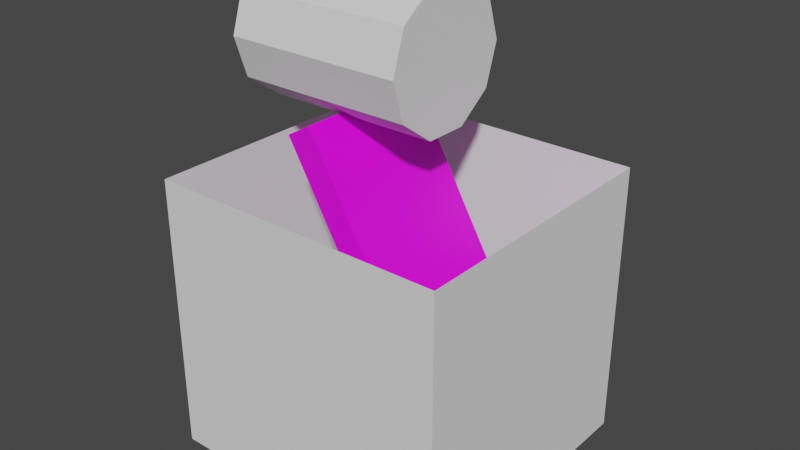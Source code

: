 # Source: console-01.blend  (saved by Blender 3.0.42; exported with 4.5.12 LTS)
import bpy
from mathutils import Matrix  # noqa: F401  (used for matrix-valued properties, if any)

bpy.ops.wm.read_factory_settings(use_empty=True)
scene = bpy.context.scene
scene.name = 'Scene'

# ---- collections
col_body = bpy.data.collections.new('body'); scene.collection.children.link(col_body)
col_collision_mesh = bpy.data.collections.new('collision_mesh'); scene.collection.children.link(col_collision_mesh)

# ---- images (referenced by path relative to the original .blend; pixels are not part of the script)
import os
ASSET_DIR = os.environ.get("B2B_ASSET_DIR", "")  # directory of the original .blend (textures are referenced by path, not embedded)
HERE = os.path.dirname(os.path.abspath(__file__))  # packed textures are extracted next to this script under _unpacked/

def load_image(name, relpath, width, height, colorspace="sRGB"):
    """Load a texture the original file referenced (path relative to the .blend, or extracted next to this script)."""
    p = next((c for c in (os.path.join(HERE, relpath), os.path.join(ASSET_DIR, relpath)) if relpath and os.path.exists(c)), "")
    if p:
        img = bpy.data.images.load(p, check_existing=True)
        img.name = name
    else:  # same state as the original file: an image datablock whose file is absent (Cycles renders it pink)
        img = bpy.data.images.new(name, width, height)
        img.source = "FILE"
        img.filepath = "//" + (relpath or name)
    img.colorspace_settings.name = colorspace
    return img
img_entities_texture_01_png = load_image('entities_texture-01.png', 'entities_texture-01.png', 1024, 1024, 'sRGB')

# ---- materials (node trees are filled in below, after node groups)
mat_primary_texture = bpy.data.materials.new('primary_texture')
mat_primary_texture.use_transparent_shadow = False

# ---- material node trees
mat_primary_texture.use_nodes = True; mat_primary_texture.node_tree.nodes.clear()
_N = mat_primary_texture.node_tree.nodes; _L = mat_primary_texture.node_tree.links
n0 = _N.new('ShaderNodeBsdfPrincipled'); n0.name = 'Principled BSDF'; n0.location = (10, 300)
n0.distribution = 'GGX'
n0.subsurface_method = 'RANDOM_WALK_SKIN'
n0.inputs[3].default_value = 1.45
n0.inputs[27].default_value = (0.0, 0.0, 0.0, 1.0)
n0.inputs[28].default_value = 1.0
n1 = _N.new('ShaderNodeOutputMaterial'); n1.name = 'Material Output'; n1.location = (300, 300)
n2 = _N.new('ShaderNodeTexImage'); n2.name = 'Image Texture'; n2.location = (-280, 248)
n2.image = img_entities_texture_01_png
_L.new(n0.outputs[0], n1.inputs[0])
_L.new(n2.outputs[0], n0.inputs[0])
n1.is_active_output = True

# ---- world
world_world = bpy.data.worlds.new('World'); scene.world = world_world
world_world.use_nodes = True; world_world.node_tree.nodes.clear()
_N = world_world.node_tree.nodes; _L = world_world.node_tree.links
n0 = _N.new('ShaderNodeOutputWorld'); n0.name = 'World Output'; n0.location = (300, 300)
n1 = _N.new('ShaderNodeBackground'); n1.name = 'Background'; n1.location = (10, 300)
n1.inputs[0].default_value = (0.05088, 0.05088, 0.05088, 1.0)
_L.new(n1.outputs[0], n0.inputs[0])
n0.is_active_output = True
world_world.color = (0.05088, 0.05088, 0.05088)
world_world.use_sun_shadow = False
world_world.sun_shadow_jitter_overblur = 0.0

# ---- meshes
me_cylinder = bpy.data.meshes.new('Cylinder')
me_cylinder.from_pydata([(-1.0, 1.0, 0.0), (1.0, 1.0, 0.0), (-1.0, 0.809, -0.5878), (1.0, 0.809, -0.5878), (-1.0, 0.309, -0.9511), (1.0, 0.309, -0.9511), (-1.0, -0.309, -0.9511), (1.0, -0.309, -0.9511), (-1.0, -0.809, -0.5878), (1.0, -0.809, -0.5878), (-1.0, -1.0, 1.192e-07), (1.0, -1.0, 5.96e-08), (-1.0, -0.809, 0.5878), (1.0, -0.809, 0.5878), (-1.0, -0.309, 0.9511), (1.0, -0.309, 0.9511), (-1.0, 0.309, 0.9511), (1.0, 0.309, 0.9511), (-1.0, 0.809, 0.5878), (1.0, 0.809, 0.5878)], [], [(0, 1, 3, 2), (2, 3, 5, 4), (4, 5, 7, 6), (6, 7, 9, 8), (8, 9, 11, 10), (10, 11, 13, 12), (12, 13, 15, 14), (14, 15, 17, 16), (3, 1, 19, 17, 15, 13, 11, 9, 7, 5), (16, 17, 19, 18), (18, 19, 1, 0), (0, 2, 4, 6, 8, 10, 12, 14, 16, 18)])
_uv = me_cylinder.uv_layers.new(name='UVMap')
_uv.uv.foreach_set('vector', [1.154, 0.75, 0.8461, 0.75, 0.8366, 0.6031, 1.144, 0.6031, 1.051, 0.6031, 0.8608, 0.6031, 0.7953, 0.5122, 0.9856, 0.5122, 0.8, 0.5122, 0.8, 0.5122, 0.7, 0.5122, 0.7, 0.5122, 0.5144, 0.5122, 0.7047, 0.5122, 0.6392, 0.6031, 0.449, 0.6031, 0.3557, 0.6031, 0.6634, 0.6031, 0.6539, 0.75, 0.3461, 0.75, 0.3461, 0.75, 0.6539, 0.75, 0.6443, 0.8969, 0.3366, 0.8969, 0.3608, 0.8969, 0.551, 0.8969, 0.4856, 0.9878, 0.2953, 0.9878, 0.3, 0.9878, 0.3, 0.9878, 0.2, 0.9878, 0.2, 0.9878, 0.49, 0.4442, 0.49, 0.49, 0.49, 0.4442, 0.49, 0.3242, 0.49, 0.1758, 0.49, 0.05584, 0.49, 0.01, 0.49, 0.05584, 0.49, 0.1758, 0.49, 0.3242, 0.2047, 0.9878, 0.01444, 0.9878, -0.05101, 0.8969, 0.1392, 0.8969, 0.1634, 0.8969, -0.1443, 0.8969, -0.1539, 0.75, 0.1539, 0.75, 0.51, 0.49, 0.51, 0.4442, 0.51, 0.3242, 0.51, 0.1758, 0.51, 0.05584, 0.51, 0.01, 0.51, 0.05584, 0.51, 0.1758, 0.51, 0.3242, 0.51, 0.4442])
me_cylinder.use_remesh_fix_poles = True
me_cylinder.use_remesh_preserve_attributes = False
me_cylinder.update()
me_plane_001 = bpy.data.meshes.new('Plane.001')
me_plane_001.from_pydata([(-0.4583, -0.5, -1.49e-08), (1.0, -0.5, 0.0), (-0.4583, 0.5, -1.49e-08), (1.0, 0.5, 0.0), (-0.4583, 0.3333, -1.49e-08), (-0.4583, -0.3333, -1.49e-08), (-0.2917, -0.5, -1.49e-08), (0.8333, -0.5, 0.0), (1.0, -0.3333, 0.0), (1.0, 0.3333, 0.0), (0.8333, 0.5, 0.0), (-0.2917, 0.5, -1.49e-08), (-0.2917, -0.3333, -1.49e-08), (-0.2917, 0.3333, -1.49e-08), (0.8333, -0.3333, 0.0), (0.8333, 0.3333, 0.0), (-0.4583, -0.5, -0.2), (1.0, -0.5, -0.2), (-0.4583, 0.5, -0.2), (1.0, 0.5, -0.2), (-0.4583, 0.3333, -0.2), (-0.4583, -0.3333, -0.2), (-0.2917, -0.5, -0.2), (0.8333, -0.5, -0.2), (1.0, -0.3333, -0.2), (1.0, 0.3333, -0.2), (0.8333, 0.5, -0.2), (-0.2917, 0.5, -0.2), (-0.4583, 0.3333, -1.49e-08), (-0.4583, -0.3333, -1.49e-08), (-0.2917, -0.3333, -1.49e-08), (-0.2917, 0.3333, -1.49e-08), (-0.4583, -0.5, -1.49e-08), (-0.4583, -0.3333, -1.49e-08), (-0.2917, -0.5, -1.49e-08), (-0.2917, -0.3333, -1.49e-08)], [], [(15, 9, 3, 10), (4, 13, 11, 2), (13, 15, 10, 11), (32, 34, 35, 33), (6, 7, 14, 12), (12, 14, 15, 13), (7, 1, 8, 14), (14, 8, 9, 15), (0, 5, 21, 16), (7, 6, 22, 23), (4, 2, 18, 20), (11, 10, 26, 27), (1, 7, 23, 17), (8, 1, 17, 24), (5, 4, 20, 21), (3, 9, 25, 19), (9, 8, 24, 25), (6, 0, 16, 22), (2, 11, 27, 18), (10, 3, 19, 26), (29, 30, 31, 28)])
_uv = me_plane_001.uv_layers.new(name='UVMap')
_uv.uv.foreach_set('vector', [0.6, 0.825, 0.6, 0.8125, 0.6125, 0.8125, 0.6125, 0.825, 0.4437, 0.85, 0.4437, 0.8375, 0.4563, 0.8375, 0.4563, 0.85, 0.5438, 0.8391, 0.6188, 0.8391, 0.6187, 0.8484, 0.5437, 0.8484, 0.9125, 0.8375, 0.9125, 0.825, 0.925, 0.825, 0.925, 0.8375, 0.4875, 0.85, 0.425, 0.85, 0.425, 0.8375, 0.4875, 0.8375, 0.4406, 0.8906, 0.4094, 0.8906, 0.4094, 0.8641, 0.4406, 0.8641, 0.4125, 0.85, 0.4, 0.85, 0.4, 0.8375, 0.4125, 0.8375, 0.4062, 0.8281, 0.4062, 0.8219, 0.4438, 0.8219, 0.4437, 0.8281, 0.4, 0.9, 0.4042, 0.9, 0.4042, 0.9, 0.4, 0.9, 0.4562, 0.8094, 0.4938, 0.8094, 0.4938, 0.8031, 0.4562, 0.8031, 0.4458, 0.9, 0.45, 0.9, 0.45, 0.9, 0.4458, 0.9, 0.4938, 0.8094, 0.4562, 0.8094, 0.4562, 0.8031, 0.4938, 0.8031, 0.4125, 0.85, 0.4, 0.85, 0.4, 0.8375, 0.4125, 0.8375, 0.4042, 0.85, 0.4, 0.85, 0.4, 0.85, 0.4042, 0.85, 0.4042, 0.9, 0.4458, 0.9, 0.4458, 0.9, 0.4042, 0.9, 0.45, 0.85, 0.4458, 0.85, 0.4458, 0.85, 0.45, 0.85, 0.4458, 0.85, 0.4042, 0.85, 0.4042, 0.85, 0.4458, 0.85, 0.4, 0.85, 0.4125, 0.85, 0.4125, 0.8375, 0.4, 0.8375, 0.4375, 0.85, 0.45, 0.85, 0.45, 0.8375, 0.4375, 0.8375, 0.5, 0.85, 0.5, 0.8375, 0.4875, 0.8375, 0.4875, 0.85, 0.4563, 0.8469, 0.4563, 0.8406, 0.4937, 0.8406, 0.4937, 0.8469])
me_plane_001.materials.append(mat_primary_texture)
me_plane_001.use_remesh_fix_poles = True
me_plane_001.use_remesh_preserve_attributes = False
me_plane_001.update()
me_plane_004 = bpy.data.meshes.new('Plane.004')
me_plane_004.from_pydata([(-1.0, -0.4997, -0.8487), (1.0, -0.4997, -0.8487), (-1.0, -0.4997, -0.5987), (1.0, -0.4997, -0.5987), (-0.8878, -0.4997, -0.8487), (-0.8878, -0.4997, -0.5987), (-1.0, 0.4922, -0.8487), (-1.0, 0.4922, -0.5987), (-0.8878, 0.4922, -0.8487), (1.0, 0.4922, -0.8487), (1.0, 0.4922, -0.5987), (-0.8878, 0.4922, -0.5987)], [], [(6, 0, 2, 7), (4, 1, 3, 5), (0, 4, 5, 2), (4, 8, 9, 1), (5, 3, 10, 11), (1, 9, 10, 3), (2, 5, 11, 7), (0, 6, 8, 4), (8, 11, 10, 9), (11, 8, 6, 7)])
_uv = me_plane_004.uv_layers.new(name='UVMap')
_uv.uv.foreach_set('vector', [0.2436, 0.371, 0.2436, 0.3587, 0.2436, 0.3587, 0.2436, 0.371, 0.05608, 0.0, 1.0, 0.0, 1.0, 0.0, 0.05608, 0.0, 0.0, 0.0, 0.05608, 0.0, 0.05608, 0.0, 0.0, 0.0, 0.2518, 0.3965, 0.2854, 0.3965, 0.2854, 0.3499, 0.2518, 0.3499, 0.1901, 0.3964, 0.1901, 0.35, 0.2223, 0.35, 0.2223, 0.3964, 1.0, -0.1563, 1.0, 0.3397, 1.0, 0.3397, 1.0, -0.1562, 0.1901, 0.3991, 0.1901, 0.3964, 0.2223, 0.3964, 0.2223, 0.3991, 0.2518, 0.3993, 0.2854, 0.3993, 0.2854, 0.3965, 0.2518, 0.3965, 0.4219, 0.3875, 0.4156, 0.3875, 0.4156, 0.3625, 0.4219, 0.3625, 0.4938, 0.4625, 0.5062, 0.4625, 0.5063, 0.4688, 0.4938, 0.4688])
me_plane_004.materials.append(mat_primary_texture)
me_plane_004.use_remesh_fix_poles = True
me_plane_004.use_remesh_preserve_attributes = False
me_plane_004.update()
me_cube = bpy.data.meshes.new('Cube')
me_cube.from_pydata([(-1.0, -1.0, -1.0), (-1.0, -1.0, 1.0), (-1.0, 1.0, -1.0), (-1.0, 1.0, 1.0), (1.125, -1.0, -1.0), (1.125, -1.0, 1.0), (1.125, 1.0, -1.0), (1.125, 1.0, 1.0), (1.125, -1.0, -1.0), (1.125, -1.0, 1.0), (-1.0, 1.0, -1.0), (-1.0, 1.0, 1.0)], [], [(0, 1, 3, 2), (6, 7, 5, 4), (1, 0, 8, 9), (7, 6, 10, 11)])
_uv = me_cube.uv_layers.new(name='UVMap')
_uv.uv.foreach_set('vector', [0.375, 0.0625, 0.5, 0.0625, 0.5, 0.1875, 0.375, 0.1875, 0.375, 0.5625, 0.5, 0.5625, 0.5, 0.6875, 0.375, 0.6875, 0.5, 0.0625, 0.375, 0.0625, 0.375, 0.0625, 0.5, 0.0625, 0.5, 0.5625, 0.375, 0.5625, 0.375, 0.5625, 0.5, 0.5625])
me_cube.use_remesh_fix_poles = True
me_cube.use_remesh_preserve_attributes = False
me_cube.update()

# ---- objects
ob_cylinder = bpy.data.objects.new('Cylinder', me_cylinder)
ob_plane_003 = bpy.data.objects.new('Plane.003', me_plane_001)
ob_plane_002 = bpy.data.objects.new('Plane.002', me_plane_004)
ob_cube = bpy.data.objects.new('Cube', me_cube)

# ---- transforms, parenting, visibility, modifiers, constraints
ob_cylinder.location = (-0.2461, 0.03246, 2.808)
ob_cylinder.scale = (0.6389, 0.4893, 0.4893)
ob_plane_003.location = (0.0, 0.0, 2.0)
ob_plane_003.rotation_euler = (0.0, 1.047, 0.0)
ob_plane_002.location = (-0.5894, 0.0, 0.8)
ob_plane_002.rotation_euler = (3.142, -1.571, 0.0)
ob_plane_002.scale = (0.8, 0.8, -0.8)
ob_cube.location = (0.0, 0.0, 1.0)

# ---- collection membership
col_body.objects.link(ob_cylinder)
col_body.objects.link(ob_plane_003)
col_body.objects.link(ob_plane_002)
col_collision_mesh.objects.link(ob_cube)

# ---- scene / render settings (as saved in the file)
scene.frame_start = 1; scene.frame_end = 250; scene.frame_set(1)
scene.render.engine = 'BLENDER_EEVEE_NEXT'
scene.cycles.sampling_pattern = 'TABULATED_SOBOL'
scene.cycles.use_light_tree = False
scene.view_settings.view_transform = 'Filmic'
bpy.context.view_layer.update()

# ---- added for rendering (the .blend has no active camera and no usable light): camera, sun
cam_auto = bpy.data.cameras.new('AutoCamera')
cam_auto.lens = 50.0
cam_auto.sensor_width = 36.0
cam_auto.clip_end = 1000.0
ob_auto_camera = bpy.data.objects.new('AutoCamera', cam_auto)
scene.collection.objects.link(ob_auto_camera)
ob_auto_camera.location = (4.1197, -4.86864, 4.88233)
ob_auto_camera.rotation_euler = (1.09748, -7.21219e-08, 0.694738)
scene.camera = ob_auto_camera
light_auto_sun = bpy.data.lights.new('AutoSun', 'SUN')
light_auto_sun.energy = 3.0
light_auto_sun.angle = 0.0523599
ob_auto_sun = bpy.data.objects.new('AutoSun', light_auto_sun)
scene.collection.objects.link(ob_auto_sun)
ob_auto_sun.rotation_euler = (0.872665, 0.174533, 0.523599)
bpy.context.view_layer.update()
